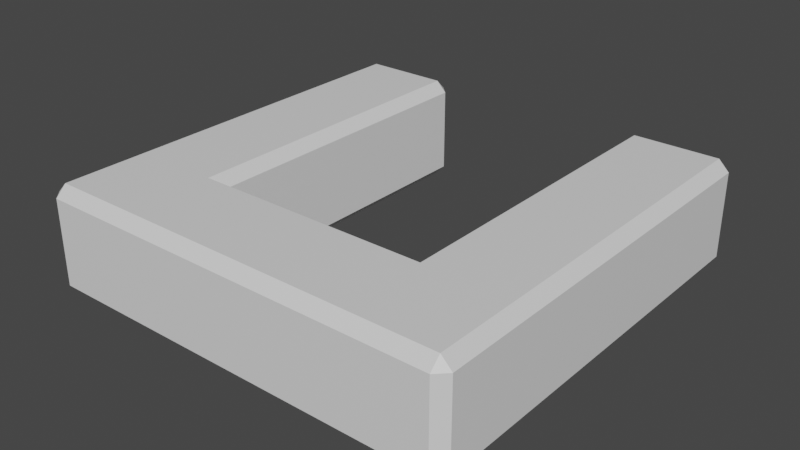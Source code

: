 # Source: uBeam.blend  (saved by Blender 3.4.6; exported with 4.5.12 LTS)
import bpy
from mathutils import Matrix  # noqa: F401  (used for matrix-valued properties, if any)

bpy.ops.wm.read_factory_settings(use_empty=True)
scene = bpy.context.scene
scene.name = 'Scene'

# ---- collections
col_collection = bpy.data.collections.new('Collection'); scene.collection.children.link(col_collection)

# ---- materials (node trees are filled in below, after node groups)
mat_material = bpy.data.materials.new('Material')
mat_material.alpha_threshold = 0.0
mat_material.use_transparent_shadow = False
mat_material.roughness = 0.5
mat_material.line_color = (0.0, 0.0, 0.0, 1.0)

# ---- material node trees
mat_material.use_nodes = True; mat_material.node_tree.nodes.clear()
_N = mat_material.node_tree.nodes; _L = mat_material.node_tree.links
n0 = _N.new('ShaderNodeOutputMaterial'); n0.name = 'Material Output'; n0.location = (300, 300)
n1 = _N.new('ShaderNodeBsdfPrincipled'); n1.name = 'Principled BSDF'; n1.location = (10, 300)
n1.distribution = 'GGX'
n1.subsurface_method = 'RANDOM_WALK_SKIN'
n1.inputs[3].default_value = 1.45
n1.inputs[27].default_value = (0.0, 0.0, 0.0, 1.0)
n1.inputs[28].default_value = 1.0
_L.new(n1.outputs[0], n0.inputs[0])
n0.is_active_output = True

# ---- world
world_world = bpy.data.worlds.new('World'); scene.world = world_world
world_world.use_nodes = True; world_world.node_tree.nodes.clear()
_N = world_world.node_tree.nodes; _L = world_world.node_tree.links
n0 = _N.new('ShaderNodeOutputWorld'); n0.name = 'World Output'; n0.location = (300, 300)
n1 = _N.new('ShaderNodeBackground'); n1.name = 'Background'; n1.location = (10, 300)
n1.inputs[0].default_value = (0.05088, 0.05088, 0.05088, 1.0)
_L.new(n1.outputs[0], n0.inputs[0])
n0.is_active_output = True
world_world.color = (0.05088, 0.05088, 0.05088)
world_world.use_sun_shadow = False
world_world.sun_shadow_jitter_overblur = 0.0

# ---- meshes
me_cube = bpy.data.meshes.new('Cube')
me_cube.from_pydata([(-1.1, -1.1, 1.0), (-1.0, -1.0, 0.9), (-1.1, -1.1, 0.0), (-1.0, -1.0, 0.1), (-1.1, -1.9, 1.0), (-1.1, -2.0, 0.9), (-1.1, -2.0, 0.1), (-1.1, -1.9, 0.0), (-2.0, -1.1, 0.9), (-1.9, -1.1, 1.0), (-2.0, -1.1, 0.1), (-1.9, -1.1, 0.0), (-2.0, -1.9, 0.9), (-1.9, -2.0, 0.9), (-1.9, -1.9, 1.0), (-1.9, -1.9, 0.0), (-1.9, -2.0, 0.1), (-2.0, -1.9, 0.1), (1.9, -1.1, 1.0), (2.0, -1.1, 0.9), (1.9, -1.1, 0.0), (2.0, -1.1, 0.1), (2.0, -1.9, 0.9), (1.9, -1.9, 1.0), (1.9, -2.0, 0.9), (2.0, -1.9, 0.1), (1.9, -2.0, 0.1), (1.9, -1.9, 0.0), (1.0, -1.0, 0.9), (1.1, -1.1, 1.0), (1.0, -1.0, 0.1), (1.1, -1.1, 0.0), (1.1, -2.0, 0.9), (1.1, -1.9, 1.0), (1.1, -1.9, 0.0), (1.1, -2.0, 0.1), (-1.0, 1.9, 0.9), (-1.1, 2.0, 0.9), (-1.1, 1.9, 1.0), (-1.0, 1.9, 0.1), (-1.1, 1.9, -1.748e-07), (-1.1, 2.0, 0.1), (-1.9, 1.9, 1.0), (-1.9, 2.0, 0.9), (-2.0, 1.9, 0.9), (-1.9, 1.9, -1.748e-07), (-2.0, 1.9, 0.1), (-1.9, 2.0, 0.1), (2.0, 1.9, 0.9), (1.9, 2.0, 0.9), (1.9, 1.9, 1.0), (2.0, 1.9, 0.1), (1.9, 1.9, -1.748e-07), (1.9, 2.0, 0.1), (1.1, 1.9, 1.0), (1.1, 2.0, 0.9), (1.0, 1.9, 0.9), (1.1, 1.9, -1.748e-07), (1.0, 1.9, 0.1), (1.1, 2.0, 0.1)], [], [(11, 2, 7, 15), (17, 12, 8, 10), (6, 5, 13, 16), (0, 9, 14, 4), (29, 18, 50, 54), (3, 2, 40, 39), (12, 13, 14), (15, 16, 17), (11, 15, 17, 10), (28, 29, 54, 56), (0, 1, 36, 38), (16, 13, 12, 17), (19, 21, 51, 48), (4, 14, 13, 5), (15, 7, 6, 16), (14, 9, 8, 12), (30, 28, 56, 58), (11, 10, 46, 45), (31, 20, 27, 34), (7, 2, 31, 34), (26, 24, 32, 35), (18, 29, 33, 23), (21, 19, 22, 25), (20, 31, 57, 52), (9, 0, 38, 42), (22, 23, 24), (25, 26, 27), (21, 20, 52, 51), (8, 9, 42, 44), (0, 4, 33, 29), (4, 5, 32, 33), (5, 6, 35, 32), (1, 3, 39, 36), (18, 19, 48, 50), (6, 7, 34, 35), (24, 26, 25, 22), (10, 8, 44, 46), (23, 33, 32, 24), (18, 23, 22, 19), (34, 27, 26, 35), (1, 28, 30, 3), (31, 30, 58, 57), (27, 20, 21, 25), (2, 11, 45, 40), (37, 38, 36), (40, 41, 39), (43, 44, 42), (46, 47, 45), (40, 45, 47, 41), (36, 39, 41, 37), (43, 47, 46, 44), (42, 38, 37, 43), (47, 43, 37, 41), (49, 50, 48), (52, 53, 51), (55, 56, 54), (58, 59, 57), (52, 57, 59, 53), (48, 51, 53, 49), (55, 59, 58, 56), (54, 50, 49, 55), (59, 55, 49, 53), (0, 29, 28, 1), (3, 30, 31, 2)])
_uv = me_cube.uv_layers.new(name='UVMap')
_uv.uv.foreach_set('vector', [0.15, 0.525, 0.35, 0.525, 0.35, 0.725, 0.15, 0.725, 0.4, 0.025, 0.6, 0.025, 0.6, 0.225, 0.4, 0.225, 0.4, 0.775, 0.6, 0.775, 0.6, 0.975, 0.4, 0.975, 0.65, 0.525, 0.85, 0.525, 0.85, 0.725, 0.65, 0.725, 0.85, 0.525, 0.65, 0.525, 0.65, 0.525, 0.85, 0.525, 0.4, 0.525, 0.35, 0.525, 0.35, 0.525, 0.4, 0.525, 0.6, 0.025, 0.6, 0.0, 0.625, 0.025, 0.15, 0.725, 0.15, 0.75, 0.125, 0.725, 0.15, 0.525, 0.15, 0.725, 0.125, 0.725, 0.125, 0.525, 0.6, 0.225, 0.625, 0.225, 0.625, 0.225, 0.6, 0.225, 0.65, 0.525, 0.6, 0.525, 0.6, 0.525, 0.65, 0.525, 0.4, 0.0, 0.6, 0.0, 0.6, 0.025, 0.4, 0.025, 0.6, 0.525, 0.4, 0.525, 0.4, 0.525, 0.6, 0.525, 0.625, 0.775, 0.625, 0.975, 0.6, 0.975, 0.6, 0.775, 0.15, 0.725, 0.35, 0.725, 0.35, 0.75, 0.15, 0.75, 0.625, 0.025, 0.625, 0.225, 0.6, 0.225, 0.6, 0.025, 0.4, 0.225, 0.6, 0.225, 0.6, 0.225, 0.4, 0.225, 0.15, 0.525, 0.125, 0.525, 0.125, 0.525, 0.15, 0.525, 0.15, 0.525, 0.35, 0.525, 0.35, 0.725, 0.15, 0.725, 0.35, 0.725, 0.35, 0.525, 0.15, 0.525, 0.15, 0.725, 0.4, 0.775, 0.6, 0.775, 0.6, 0.975, 0.4, 0.975, 0.65, 0.525, 0.85, 0.525, 0.85, 0.725, 0.65, 0.725, 0.4, 0.525, 0.6, 0.525, 0.6, 0.725, 0.4, 0.725, 0.35, 0.525, 0.15, 0.525, 0.15, 0.525, 0.35, 0.525, 0.85, 0.525, 0.65, 0.525, 0.65, 0.525, 0.85, 0.525, 0.6, 0.75, 0.625, 0.775, 0.6, 0.775, 0.375, 0.725, 0.35, 0.75, 0.35, 0.725, 0.4, 0.525, 0.35, 0.525, 0.35, 0.525, 0.4, 0.525, 0.6, 0.225, 0.625, 0.225, 0.625, 0.225, 0.6, 0.225, 0.65, 0.525, 0.625, 0.775, 0.85, 0.725, 0.85, 0.525, 0.625, 0.775, 0.6, 0.775, 0.6, 0.975, 0.625, 0.975, 0.6, 0.775, 0.35, 0.75, 0.4, 0.975, 0.6, 0.975, 0.6, 0.525, 0.4, 0.525, 0.4, 0.525, 0.6, 0.525, 0.65, 0.525, 0.6, 0.525, 0.6, 0.525, 0.65, 0.525, 0.35, 0.75, 0.35, 0.725, 0.15, 0.725, 0.15, 0.75, 0.6, 0.775, 0.4, 0.775, 0.4, 0.725, 0.6, 0.725, 0.4, 0.225, 0.6, 0.225, 0.6, 0.225, 0.4, 0.225, 0.625, 0.775, 0.625, 0.975, 0.6, 0.975, 0.6, 0.775, 0.65, 0.525, 0.65, 0.725, 0.6, 0.725, 0.6, 0.525, 0.15, 0.725, 0.35, 0.725, 0.35, 0.75, 0.15, 0.75, 0.6, 0.525, 0.6, 0.225, 0.4, 0.225, 0.4, 0.525, 0.15, 0.525, 0.125, 0.525, 0.125, 0.525, 0.15, 0.525, 0.35, 0.725, 0.35, 0.525, 0.4, 0.525, 0.4, 0.725, 0.35, 0.525, 0.15, 0.525, 0.15, 0.525, 0.35, 0.525, 0.6, 0.475, 0.625, 0.475, 0.6, 0.5, 0.35, 0.525, 0.35, 0.5, 0.375, 0.525, 0.6, 0.25, 0.6, 0.225, 0.625, 0.225, 0.125, 0.525, 0.15, 0.5, 0.15, 0.525, 0.35, 0.525, 0.15, 0.525, 0.15, 0.5, 0.35, 0.5, 0.6, 0.525, 0.4, 0.525, 0.4, 0.475, 0.6, 0.475, 0.6, 0.275, 0.4, 0.275, 0.4, 0.225, 0.6, 0.225, 0.625, 0.275, 0.625, 0.475, 0.6, 0.475, 0.6, 0.275, 0.4, 0.275, 0.6, 0.275, 0.6, 0.475, 0.4, 0.475, 0.6, 0.475, 0.625, 0.475, 0.6, 0.5, 0.35, 0.525, 0.35, 0.5, 0.375, 0.525, 0.6, 0.25, 0.6, 0.225, 0.625, 0.225, 0.125, 0.525, 0.15, 0.5, 0.15, 0.525, 0.35, 0.525, 0.15, 0.525, 0.15, 0.5, 0.35, 0.5, 0.6, 0.525, 0.4, 0.525, 0.4, 0.475, 0.6, 0.475, 0.6, 0.275, 0.4, 0.275, 0.4, 0.225, 0.6, 0.225, 0.625, 0.275, 0.625, 0.475, 0.6, 0.475, 0.6, 0.275, 0.4, 0.275, 0.6, 0.275, 0.6, 0.475, 0.4, 0.475, 0.65, 0.525, 0.85, 0.525, 0.6, 0.225, 0.6, 0.525, 0.4, 0.525, 0.4, 0.225, 0.15, 0.525, 0.35, 0.525])
me_cube.materials.append(mat_material)
me_cube.use_mirror_vertex_groups = False
me_cube.update()

# ---- objects
ob_cube = bpy.data.objects.new('Cube', me_cube)

# ---- transforms, parenting, visibility, modifiers, constraints
ob_cube.location = (0.0, 0.0, 0.0)
ob_cube.lock_rotations_4d = False
ob_cube.empty_display_type = 'ARROWS'
ob_cube.lineart.crease_threshold = 0.0

# ---- collection membership
col_collection.objects.link(ob_cube)

# ---- scene / render settings (as saved in the file)
scene.frame_start = 1; scene.frame_end = 250; scene.frame_set(1)
scene.render.engine = 'BLENDER_EEVEE_NEXT'
scene.cycles.sampling_pattern = 'TABULATED_SOBOL'
scene.cycles.use_light_tree = False
scene.view_settings.view_transform = 'Filmic'
bpy.context.view_layer.update()

# ---- added for rendering (the .blend has no active camera and no usable light): camera, sun
cam_auto = bpy.data.cameras.new('AutoCamera')
cam_auto.lens = 50.0
cam_auto.sensor_width = 36.0
cam_auto.clip_end = 1000.0
ob_auto_camera = bpy.data.objects.new('AutoCamera', cam_auto)
scene.collection.objects.link(ob_auto_camera)
ob_auto_camera.location = (5.31501, -6.37801, 4.75201)
ob_auto_camera.rotation_euler = (1.09748, -7.21219e-08, 0.694738)
scene.camera = ob_auto_camera
light_auto_sun = bpy.data.lights.new('AutoSun', 'SUN')
light_auto_sun.energy = 3.0
light_auto_sun.angle = 0.0523599
ob_auto_sun = bpy.data.objects.new('AutoSun', light_auto_sun)
scene.collection.objects.link(ob_auto_sun)
ob_auto_sun.rotation_euler = (0.872665, 0.174533, 0.523599)
bpy.context.view_layer.update()
